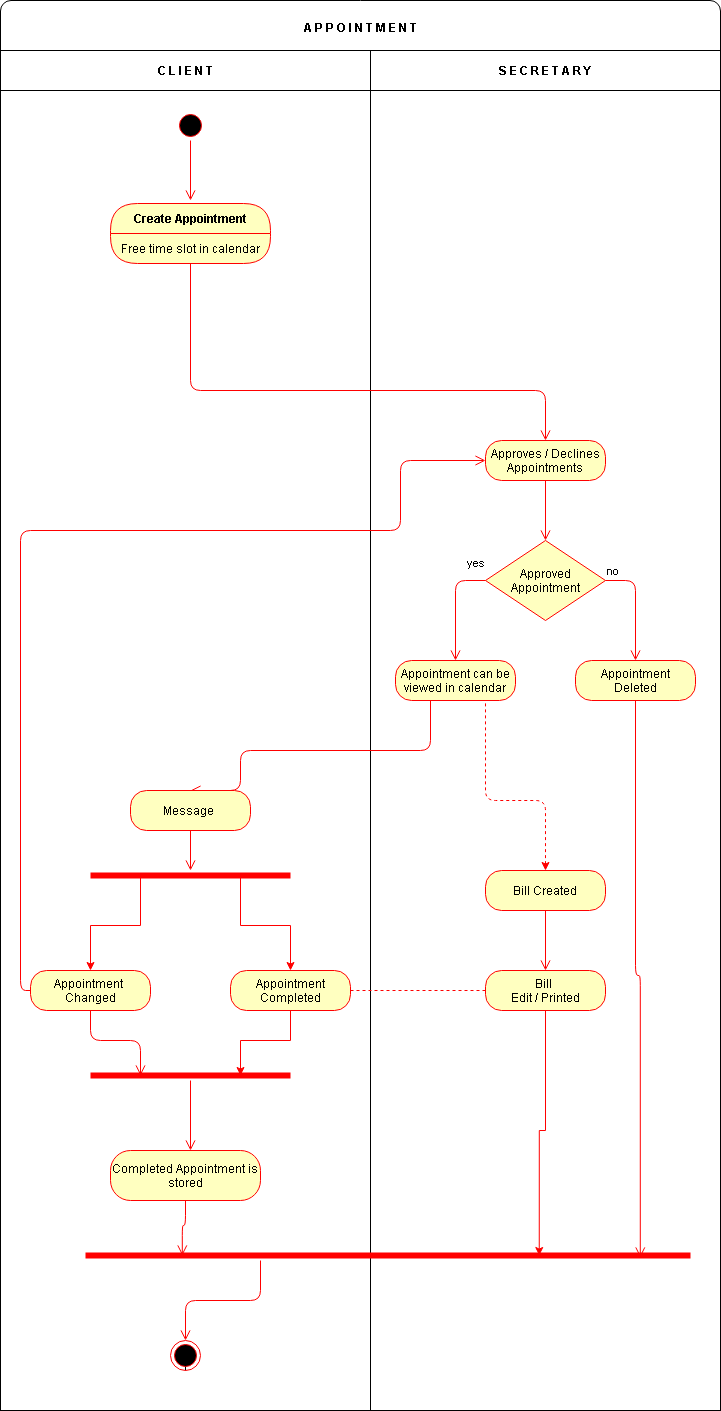

The diagram above was exported from draw.io. Its source (the exported page's mxGraphModel, read from the mxfile embedded in the PNG):
<mxGraphModel dx="766" dy="445" grid="1" gridSize="10" guides="1" tooltips="1" connect="1" arrows="1" fold="1" page="1" pageScale="1" pageWidth="1169" pageHeight="826" background="#ffffff" math="0" shadow="0">
  <root>
    <mxCell id="0" />
    <mxCell id="1" parent="0" />
    <mxCell id="dF0HE04cQc0nn5xDgRKj-55" value="" style="rounded=0;whiteSpace=wrap;html=1;" parent="1" vertex="1">
      <mxGeometry x="40" y="240" width="370" height="1320" as="geometry" />
    </mxCell>
    <mxCell id="dF0HE04cQc0nn5xDgRKj-68" value="" style="rounded=0;whiteSpace=wrap;html=1;" parent="1" vertex="1">
      <mxGeometry x="410" y="240" width="350" height="1320" as="geometry" />
    </mxCell>
    <mxCell id="dF0HE04cQc0nn5xDgRKj-61" value="&lt;b&gt;&lt;br&gt;A P P O I N T M E N T&lt;/b&gt;" style="rounded=1;whiteSpace=wrap;html=1;verticalAlign=top;" parent="1" vertex="1">
      <mxGeometry x="40" y="150" width="720" height="70" as="geometry" />
    </mxCell>
    <mxCell id="dF0HE04cQc0nn5xDgRKj-51" value="&lt;span&gt;C L I E N T&lt;/span&gt;" style="rounded=0;whiteSpace=wrap;html=1;fontStyle=1" parent="1" vertex="1">
      <mxGeometry x="40" y="200" width="370" height="40" as="geometry" />
    </mxCell>
    <mxCell id="dF0HE04cQc0nn5xDgRKj-52" value="S E C R E T A R Y" style="rounded=0;whiteSpace=wrap;html=1;fontStyle=1" parent="1" vertex="1">
      <mxGeometry x="410" y="200" width="350" height="40" as="geometry" />
    </mxCell>
    <mxCell id="dF0HE04cQc0nn5xDgRKj-70" value="" style="ellipse;html=1;shape=startState;fillColor=#000000;strokeColor=#ff0000;" parent="1" vertex="1">
      <mxGeometry x="215" y="260" width="30" height="30" as="geometry" />
    </mxCell>
    <mxCell id="dF0HE04cQc0nn5xDgRKj-71" value="" style="edgeStyle=orthogonalEdgeStyle;html=1;verticalAlign=bottom;endArrow=open;endSize=8;strokeColor=#ff0000;" parent="1" source="dF0HE04cQc0nn5xDgRKj-70" edge="1">
      <mxGeometry relative="1" as="geometry">
        <mxPoint x="230" y="350" as="targetPoint" />
      </mxGeometry>
    </mxCell>
    <mxCell id="dF0HE04cQc0nn5xDgRKj-72" value="" style="edgeStyle=orthogonalEdgeStyle;html=1;verticalAlign=bottom;endArrow=open;endSize=8;strokeColor=#ff0000;entryX=0.5;entryY=0;entryDx=0;entryDy=0;exitX=0.5;exitY=1;exitDx=0;exitDy=0;" parent="1" source="dF0HE04cQc0nn5xDgRKj-74" target="dF0HE04cQc0nn5xDgRKj-95" edge="1">
      <mxGeometry relative="1" as="geometry">
        <mxPoint x="319.29" y="460" as="targetPoint" />
        <mxPoint x="319.29" y="400" as="sourcePoint" />
        <Array as="points">
          <mxPoint x="230" y="540" />
          <mxPoint x="585" y="540" />
        </Array>
      </mxGeometry>
    </mxCell>
    <mxCell id="dF0HE04cQc0nn5xDgRKj-95" value="Approves / Declines&lt;br&gt;Appointments" style="rounded=1;whiteSpace=wrap;html=1;arcSize=40;fontColor=#000000;fillColor=#ffffc0;strokeColor=#ff0000;" parent="1" vertex="1">
      <mxGeometry x="525" y="590" width="120" height="40" as="geometry" />
    </mxCell>
    <mxCell id="dF0HE04cQc0nn5xDgRKj-96" value="" style="edgeStyle=orthogonalEdgeStyle;html=1;verticalAlign=bottom;endArrow=open;endSize=8;strokeColor=#ff0000;" parent="1" source="dF0HE04cQc0nn5xDgRKj-95" edge="1">
      <mxGeometry relative="1" as="geometry">
        <mxPoint x="585" y="690" as="targetPoint" />
      </mxGeometry>
    </mxCell>
    <mxCell id="dF0HE04cQc0nn5xDgRKj-97" value="Approved&lt;br&gt;Appointment" style="rhombus;whiteSpace=wrap;html=1;fillColor=#ffffc0;strokeColor=#ff0000;" parent="1" vertex="1">
      <mxGeometry x="525" y="690" width="120" height="80" as="geometry" />
    </mxCell>
    <mxCell id="dF0HE04cQc0nn5xDgRKj-98" value="no" style="edgeStyle=orthogonalEdgeStyle;html=1;align=left;verticalAlign=bottom;endArrow=open;endSize=8;strokeColor=#ff0000;" parent="1" source="dF0HE04cQc0nn5xDgRKj-97" edge="1">
      <mxGeometry x="-1" relative="1" as="geometry">
        <mxPoint x="675" y="810" as="targetPoint" />
      </mxGeometry>
    </mxCell>
    <mxCell id="dF0HE04cQc0nn5xDgRKj-99" value="yes" style="edgeStyle=orthogonalEdgeStyle;html=1;align=left;verticalAlign=top;endArrow=open;endSize=8;strokeColor=#ff0000;entryX=0.5;entryY=0;entryDx=0;entryDy=0;exitX=0;exitY=0.5;exitDx=0;exitDy=0;" parent="1" source="dF0HE04cQc0nn5xDgRKj-97" target="dF0HE04cQc0nn5xDgRKj-102" edge="1">
      <mxGeometry x="-0.6364" y="-30" relative="1" as="geometry">
        <mxPoint x="585" y="790" as="targetPoint" />
        <Array as="points">
          <mxPoint x="495" y="730" />
          <mxPoint x="495" y="810" />
        </Array>
        <mxPoint as="offset" />
      </mxGeometry>
    </mxCell>
    <mxCell id="dF0HE04cQc0nn5xDgRKj-100" value="Appointment&lt;br&gt;Deleted" style="rounded=1;whiteSpace=wrap;html=1;arcSize=40;fontColor=#000000;fillColor=#ffffc0;strokeColor=#ff0000;" parent="1" vertex="1">
      <mxGeometry x="615" y="810" width="120" height="40" as="geometry" />
    </mxCell>
    <mxCell id="dF0HE04cQc0nn5xDgRKj-101" value="" style="edgeStyle=orthogonalEdgeStyle;html=1;verticalAlign=bottom;endArrow=open;endSize=8;strokeColor=#ff0000;entryX=0.917;entryY=0.7;entryDx=0;entryDy=0;entryPerimeter=0;" parent="1" source="dF0HE04cQc0nn5xDgRKj-100" target="pfc_RiUmKSGBM-nApGzR-1" edge="1">
      <mxGeometry relative="1" as="geometry">
        <mxPoint x="675" y="895.0000000000002" as="targetPoint" />
      </mxGeometry>
    </mxCell>
    <mxCell id="dF0HE04cQc0nn5xDgRKj-102" value="Appointment can be viewed in calendar" style="rounded=1;whiteSpace=wrap;html=1;arcSize=40;fontColor=#000000;fillColor=#ffffc0;strokeColor=#ff0000;" parent="1" vertex="1">
      <mxGeometry x="435" y="810" width="120" height="40" as="geometry" />
    </mxCell>
    <mxCell id="dF0HE04cQc0nn5xDgRKj-103" value="" style="edgeStyle=orthogonalEdgeStyle;html=1;verticalAlign=bottom;endArrow=open;endSize=8;strokeColor=#ff0000;entryX=0.5;entryY=0;entryDx=0;entryDy=0;" parent="1" source="dF0HE04cQc0nn5xDgRKj-102" target="dF0HE04cQc0nn5xDgRKj-106" edge="1">
      <mxGeometry relative="1" as="geometry">
        <mxPoint x="470" y="910" as="targetPoint" />
        <Array as="points">
          <mxPoint x="470" y="900" />
          <mxPoint x="280" y="900" />
        </Array>
      </mxGeometry>
    </mxCell>
    <mxCell id="dF0HE04cQc0nn5xDgRKj-106" value="Message&amp;nbsp;" style="rounded=1;whiteSpace=wrap;html=1;arcSize=40;fontColor=#000000;fillColor=#ffffc0;strokeColor=#ff0000;" parent="1" vertex="1">
      <mxGeometry x="170" y="940" width="120" height="40" as="geometry" />
    </mxCell>
    <mxCell id="dF0HE04cQc0nn5xDgRKj-107" value="" style="edgeStyle=orthogonalEdgeStyle;html=1;verticalAlign=bottom;endArrow=open;endSize=8;strokeColor=#ff0000;" parent="1" source="dF0HE04cQc0nn5xDgRKj-106" edge="1">
      <mxGeometry relative="1" as="geometry">
        <mxPoint x="230" y="1020" as="targetPoint" />
      </mxGeometry>
    </mxCell>
    <mxCell id="dF0HE04cQc0nn5xDgRKj-123" style="edgeStyle=orthogonalEdgeStyle;rounded=0;orthogonalLoop=1;jettySize=auto;html=1;exitX=0.75;exitY=0.5;exitDx=0;exitDy=0;exitPerimeter=0;entryX=0.5;entryY=0;entryDx=0;entryDy=0;strokeColor=#FF0000;" parent="1" source="dF0HE04cQc0nn5xDgRKj-112" target="dF0HE04cQc0nn5xDgRKj-121" edge="1">
      <mxGeometry relative="1" as="geometry" />
    </mxCell>
    <mxCell id="dF0HE04cQc0nn5xDgRKj-127" style="edgeStyle=orthogonalEdgeStyle;rounded=0;orthogonalLoop=1;jettySize=auto;html=1;exitX=0.25;exitY=0.5;exitDx=0;exitDy=0;exitPerimeter=0;entryX=0.5;entryY=0;entryDx=0;entryDy=0;strokeColor=#FF0000;" parent="1" source="dF0HE04cQc0nn5xDgRKj-112" target="dF0HE04cQc0nn5xDgRKj-125" edge="1">
      <mxGeometry relative="1" as="geometry" />
    </mxCell>
    <mxCell id="dF0HE04cQc0nn5xDgRKj-73" value="Create Appointment" style="swimlane;html=1;fontStyle=1;align=center;verticalAlign=middle;childLayout=stackLayout;horizontal=1;startSize=30;horizontalStack=0;resizeParent=0;resizeLast=1;container=0;fontColor=#000000;collapsible=0;rounded=1;arcSize=30;strokeColor=#ff0000;fillColor=#ffffc0;swimlaneFillColor=#ffffc0;dropTarget=0;" parent="1" vertex="1">
      <mxGeometry x="150" y="353" width="160" height="60" as="geometry" />
    </mxCell>
    <mxCell id="dF0HE04cQc0nn5xDgRKj-74" value="Free time slot in calendar" style="text;html=1;strokeColor=none;fillColor=none;align=center;verticalAlign=middle;spacingLeft=4;spacingRight=4;whiteSpace=wrap;overflow=hidden;rotatable=0;fontColor=#000000;" parent="dF0HE04cQc0nn5xDgRKj-73" vertex="1">
      <mxGeometry y="30" width="160" height="30" as="geometry" />
    </mxCell>
    <mxCell id="dF0HE04cQc0nn5xDgRKj-112" value="" style="shape=line;html=1;strokeWidth=6;strokeColor=#ff0000;" parent="1" vertex="1">
      <mxGeometry x="130" y="1020" width="200" height="10" as="geometry" />
    </mxCell>
    <mxCell id="dF0HE04cQc0nn5xDgRKj-115" value="Bill Created" style="rounded=1;whiteSpace=wrap;html=1;arcSize=40;fontColor=#000000;fillColor=#ffffc0;strokeColor=#ff0000;" parent="1" vertex="1">
      <mxGeometry x="525" y="1020" width="120" height="40" as="geometry" />
    </mxCell>
    <mxCell id="dF0HE04cQc0nn5xDgRKj-116" value="" style="edgeStyle=orthogonalEdgeStyle;html=1;verticalAlign=bottom;endArrow=open;endSize=8;strokeColor=#ff0000;entryX=0.5;entryY=0;entryDx=0;entryDy=0;" parent="1" source="dF0HE04cQc0nn5xDgRKj-115" target="dF0HE04cQc0nn5xDgRKj-118" edge="1">
      <mxGeometry relative="1" as="geometry">
        <mxPoint x="5" y="990" as="targetPoint" />
      </mxGeometry>
    </mxCell>
    <mxCell id="dF0HE04cQc0nn5xDgRKj-146" style="edgeStyle=orthogonalEdgeStyle;rounded=0;orthogonalLoop=1;jettySize=auto;html=1;exitX=0.5;exitY=1;exitDx=0;exitDy=0;entryX=0.75;entryY=0.5;entryDx=0;entryDy=0;startArrow=none;startFill=0;strokeColor=#FF0000;entryPerimeter=0;" parent="1" source="dF0HE04cQc0nn5xDgRKj-118" target="pfc_RiUmKSGBM-nApGzR-1" edge="1">
      <mxGeometry relative="1" as="geometry">
        <mxPoint x="585" y="1400" as="targetPoint" />
      </mxGeometry>
    </mxCell>
    <mxCell id="dF0HE04cQc0nn5xDgRKj-118" value="Bill &lt;br&gt;Edit / Printed" style="rounded=1;whiteSpace=wrap;html=1;arcSize=40;fontColor=#000000;fillColor=#ffffc0;strokeColor=#ff0000;" parent="1" vertex="1">
      <mxGeometry x="525" y="1120" width="120" height="40" as="geometry" />
    </mxCell>
    <mxCell id="dF0HE04cQc0nn5xDgRKj-119" value="" style="edgeStyle=orthogonalEdgeStyle;html=1;verticalAlign=bottom;endArrow=open;endSize=8;strokeColor=#FF0000;entryX=0;entryY=0.5;entryDx=0;entryDy=0;" parent="1" source="dF0HE04cQc0nn5xDgRKj-125" target="dF0HE04cQc0nn5xDgRKj-95" edge="1">
      <mxGeometry relative="1" as="geometry">
        <mxPoint x="-10" y="1220" as="targetPoint" />
        <Array as="points">
          <mxPoint x="60" y="1140" />
          <mxPoint x="60" y="680" />
          <mxPoint x="440" y="680" />
          <mxPoint x="440" y="610" />
        </Array>
      </mxGeometry>
    </mxCell>
    <mxCell id="dF0HE04cQc0nn5xDgRKj-145" style="edgeStyle=orthogonalEdgeStyle;rounded=0;orthogonalLoop=1;jettySize=auto;html=1;exitX=0.5;exitY=1;exitDx=0;exitDy=0;entryX=0.75;entryY=0.5;entryDx=0;entryDy=0;entryPerimeter=0;startArrow=none;startFill=0;strokeColor=#FF0000;" parent="1" source="dF0HE04cQc0nn5xDgRKj-121" target="dF0HE04cQc0nn5xDgRKj-131" edge="1">
      <mxGeometry relative="1" as="geometry" />
    </mxCell>
    <mxCell id="dF0HE04cQc0nn5xDgRKj-121" value="Appointment&lt;br&gt;Completed" style="rounded=1;whiteSpace=wrap;html=1;arcSize=40;fontColor=#000000;fillColor=#ffffc0;strokeColor=#ff0000;" parent="1" vertex="1">
      <mxGeometry x="270" y="1120" width="120" height="40" as="geometry" />
    </mxCell>
    <mxCell id="dF0HE04cQc0nn5xDgRKj-122" value="" style="edgeStyle=orthogonalEdgeStyle;html=1;verticalAlign=bottom;endArrow=open;endSize=8;strokeColor=#ff0000;entryX=0.25;entryY=0.5;entryDx=0;entryDy=0;entryPerimeter=0;" parent="1" source="dF0HE04cQc0nn5xDgRKj-125" target="dF0HE04cQc0nn5xDgRKj-131" edge="1">
      <mxGeometry relative="1" as="geometry">
        <mxPoint x="140" y="1220" as="targetPoint" />
      </mxGeometry>
    </mxCell>
    <mxCell id="dF0HE04cQc0nn5xDgRKj-124" value="" style="endArrow=none;dashed=1;html=1;strokeColor=#FF0000;entryX=1;entryY=0.5;entryDx=0;entryDy=0;exitX=0;exitY=0.5;exitDx=0;exitDy=0;" parent="1" source="dF0HE04cQc0nn5xDgRKj-118" target="dF0HE04cQc0nn5xDgRKj-121" edge="1">
      <mxGeometry width="50" height="50" relative="1" as="geometry">
        <mxPoint x="500" y="1140" as="sourcePoint" />
        <mxPoint x="440" y="1140" as="targetPoint" />
      </mxGeometry>
    </mxCell>
    <mxCell id="dF0HE04cQc0nn5xDgRKj-131" value="" style="shape=line;html=1;strokeWidth=6;strokeColor=#ff0000;" parent="1" vertex="1">
      <mxGeometry x="130" y="1220" width="200" height="10" as="geometry" />
    </mxCell>
    <mxCell id="dF0HE04cQc0nn5xDgRKj-132" value="" style="edgeStyle=orthogonalEdgeStyle;html=1;verticalAlign=bottom;endArrow=open;endSize=8;strokeColor=#ff0000;" parent="1" source="dF0HE04cQc0nn5xDgRKj-131" edge="1">
      <mxGeometry relative="1" as="geometry">
        <mxPoint x="230" y="1300" as="targetPoint" />
      </mxGeometry>
    </mxCell>
    <mxCell id="dF0HE04cQc0nn5xDgRKj-134" value="Completed Appointment is stored" style="rounded=1;whiteSpace=wrap;html=1;arcSize=40;fontColor=#000000;fillColor=#ffffc0;strokeColor=#ff0000;" parent="1" vertex="1">
      <mxGeometry x="150" y="1300" width="150" height="50" as="geometry" />
    </mxCell>
    <mxCell id="dF0HE04cQc0nn5xDgRKj-135" value="" style="edgeStyle=orthogonalEdgeStyle;html=1;verticalAlign=bottom;endArrow=open;endSize=8;strokeColor=#ff0000;entryX=0.16;entryY=0.5;entryDx=0;entryDy=0;entryPerimeter=0;" parent="1" source="dF0HE04cQc0nn5xDgRKj-134" target="pfc_RiUmKSGBM-nApGzR-1" edge="1">
      <mxGeometry relative="1" as="geometry">
        <mxPoint x="225" y="1400" as="targetPoint" />
      </mxGeometry>
    </mxCell>
    <mxCell id="pfc_RiUmKSGBM-nApGzR-3" style="edgeStyle=orthogonalEdgeStyle;rounded=0;orthogonalLoop=1;jettySize=auto;html=1;exitX=0.5;exitY=1;exitDx=0;exitDy=0;" parent="1" source="dF0HE04cQc0nn5xDgRKj-136" edge="1">
      <mxGeometry relative="1" as="geometry">
        <mxPoint x="225" y="1500" as="targetPoint" />
      </mxGeometry>
    </mxCell>
    <mxCell id="dF0HE04cQc0nn5xDgRKj-136" value="" style="ellipse;html=1;shape=endState;fillColor=#000000;strokeColor=#ff0000;" parent="1" vertex="1">
      <mxGeometry x="210" y="1490" width="30" height="30" as="geometry" />
    </mxCell>
    <mxCell id="dF0HE04cQc0nn5xDgRKj-125" value="Appointment&amp;nbsp;&lt;br&gt;Changed" style="rounded=1;whiteSpace=wrap;html=1;arcSize=40;fontColor=#000000;fillColor=#ffffc0;strokeColor=#ff0000;" parent="1" vertex="1">
      <mxGeometry x="70" y="1120" width="120" height="40" as="geometry" />
    </mxCell>
    <mxCell id="dF0HE04cQc0nn5xDgRKj-144" value="" style="endArrow=none;dashed=1;html=1;strokeColor=#FF0000;entryX=0.75;entryY=1;entryDx=0;entryDy=0;exitX=0.5;exitY=0;exitDx=0;exitDy=0;startArrow=classic;startFill=1;" parent="1" source="dF0HE04cQc0nn5xDgRKj-115" target="dF0HE04cQc0nn5xDgRKj-102" edge="1">
      <mxGeometry width="50" height="50" relative="1" as="geometry">
        <mxPoint x="255" y="1110" as="sourcePoint" />
        <mxPoint x="305" y="1060" as="targetPoint" />
        <Array as="points">
          <mxPoint x="585" y="950" />
          <mxPoint x="525" y="950" />
        </Array>
      </mxGeometry>
    </mxCell>
    <mxCell id="pfc_RiUmKSGBM-nApGzR-1" value="" style="shape=line;html=1;strokeWidth=6;strokeColor=#ff0000;" parent="1" vertex="1">
      <mxGeometry x="125" y="1400" width="605" height="10" as="geometry" />
    </mxCell>
    <mxCell id="pfc_RiUmKSGBM-nApGzR-2" value="" style="edgeStyle=orthogonalEdgeStyle;html=1;verticalAlign=bottom;endArrow=open;endSize=8;strokeColor=#ff0000;entryX=0.5;entryY=0;entryDx=0;entryDy=0;" parent="1" source="pfc_RiUmKSGBM-nApGzR-1" target="dF0HE04cQc0nn5xDgRKj-136" edge="1">
      <mxGeometry relative="1" as="geometry">
        <mxPoint x="225" y="1480" as="targetPoint" />
        <Array as="points">
          <mxPoint x="300" y="1450" />
          <mxPoint x="225" y="1450" />
        </Array>
      </mxGeometry>
    </mxCell>
  </root>
</mxGraphModel>